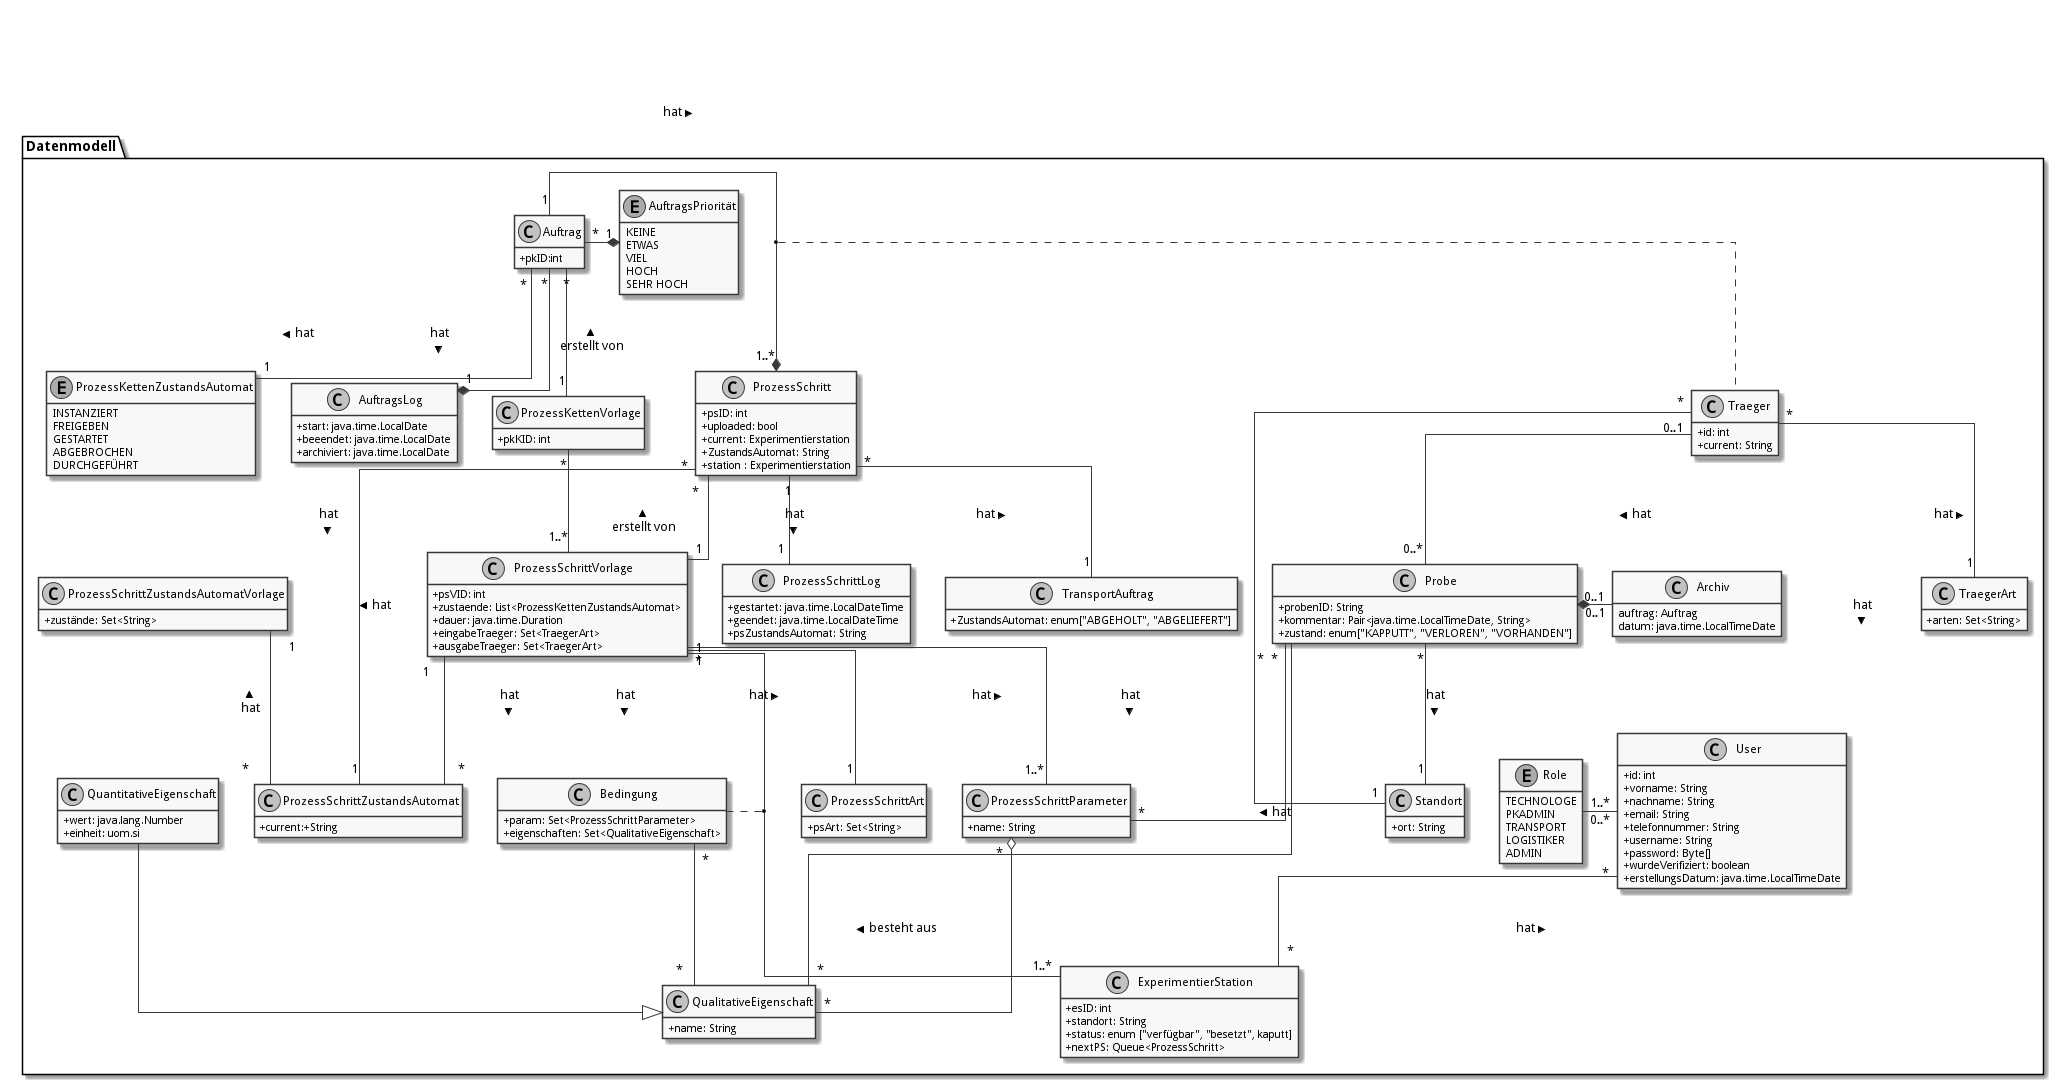

The diagram above was rendered by PlantUML. Its source (embedded in the PNG):
@startuml
skinparam monochrome true
skinparam componentStyle uml2
skinparam linetype ortho
skinparam classAttributeIconSize 0


hide empty members

package Datenmodell {
  enum Role {
  TECHNOLOGE
  PKADMIN
  TRANSPORT
  LOGISTIKER
  ADMIN
}

class User {
  +id: int
  +vorname: String
  +nachname: String
  +email: String
  +telefonnummer: String
  +username: String
  +password: Byte[]
  +wurdeVerifiziert: boolean
  +erstellungsDatum: java.time.LocalTimeDate
}


class Probe {
  +probenID: String
  +kommentar: Pair<java.time.LocalTimeDate, String>
  +zustand: enum["KAPPUTT", "VERLOREN", "VORHANDEN"]
}

class Standort {
  +ort: String
}

class Traeger {
  +id: int
  +current: String
}

class TraegerArt {
  +arten: Set<String>
}

class Archiv {
auftrag: Auftrag
datum: java.time.LocalTimeDate
}

class "QualitativeEigenschaft" as qualE {
  +name: String
}

class "QuantitativeEigenschaft" as quantE {
  +wert: java.lang.Number
  +einheit: uom.si
}

class "ProzessSchritt" as ps {
  +psID: int
  +uploaded: bool
  +current: Experimentierstation
  +ZustandsAutomat: String
  +station : Experimentierstation
}

class ProzessSchrittLog {
  +gestartet: java.time.LocalDateTime
  +geendet: java.time.LocalDateTime
  +psZustandsAutomat: String
}

class ProzessSchrittZustandsAutomat {
  +current:+String
}

class ProzessSchrittZustandsAutomatVorlage {
   +zustände: Set<String>
}

class "ProzessSchrittVorlage" as psV {
  +psVID: int
  +zustaende: List<ProzessKettenZustandsAutomat>
  +dauer: java.time.Duration
  +eingabeTraeger: Set<TraegerArt>
  +ausgabeTraeger: Set<TraegerArt>
}

class ProzessSchrittArt {
  +psArt: Set<String>
}

 class TransportAuftrag {
   +ZustandsAutomat: enum["ABGEHOLT", "ABGELIEFERT"]
}

 class "ProzessSchrittParameter" as pp {
    +name: String
  }


class Auftrag {
  +pkID:int
}

class AuftragsLog {
  +start: java.time.LocalDate
  +beeendet: java.time.LocalDate
  +archiviert: java.time.LocalDate
}


enum AuftragsPriorität {
KEINE
ETWAS
VIEL
HOCH
SEHR HOCH
}

class "ProzessKettenVorlage" as pkV {
    +pkKID: int
}

enum "ProzessKettenZustandsAutomat" as pkZ {
    INSTANZIERT
    FREIGEBEN
    GESTARTET
    ABGEBROCHEN
    DURCHGEFÜHRT
}

class Bedingung {
  +param: Set<ProzessSchrittParameter>
  +eigenschaften: Set<QualitativeEigenschaft>
}

class "ExperimentierStation" as es {
  +esID: int
  +standort: String
  +status: enum ["verfügbar", "besetzt", kaputt]
  +nextPS: Queue<ProzessSchritt>
}



  User "0..*" -left- "1..*" Role
  User "*" -- "*" es: < hat


  Auftrag "*" -* "1" AuftragsPriorität
  Auftrag "1" -* "1..*" ps: hat >
  Auftrag "*"  --* "1" AuftragsLog: hat >
  Auftrag "*" -- "1" pkZ: hat >
  Auftrag "*" -- "1" pkV: < erstellt von

  (Auftrag, ps) .. Traeger


  ps "*" -- "1" psV: < erstellt von
  ps "1"-- "1" ProzessSchrittLog:  hat >
  ps "*" -- "1" ProzessSchrittZustandsAutomat: hat >
  ps "*" -- "1" TransportAuftrag: hat >


  psV "*" --  "1" ProzessSchrittArt: hat >
  psV "1" -- "1..*" pp: hat >
  psV "1" --"1..*" es: hat >
  psV "1" -- "*" ProzessSchrittZustandsAutomat: hat >

  (psV, es) .. Bedingung

 ProzessSchrittZustandsAutomatVorlage "1" -- "*" ProzessSchrittZustandsAutomat: < hat

 Traeger "*" -- "1" TraegerArt: hat >
 Traeger "0..1" -- "0..*" Probe: hat >
 Traeger "*" -- "1" Standort: hat >

  pkV "*" -- "1..*" psV: hat >

  Bedingung  "*" -- "*" qualE


  Probe "0..1" *- "0..1" Archiv
  Probe "*" -- "1" Standort: hat >
  Probe "*" -- "*" pp: hat >
  Probe "*" -- "*" qualE: hat >

  pp "*" o-down- "*" qualE: besteht aus >


  quantE --|> qualE

}
@enduml